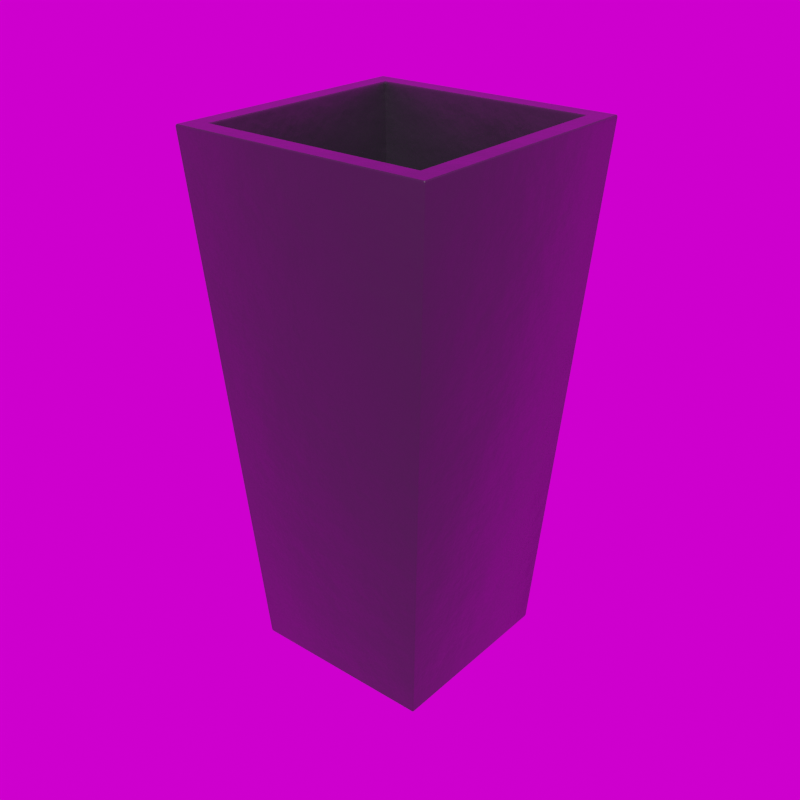 # Source: Modern_Tapered_28_.blend  (saved by Blender 5.3.7; exported with 4.5.12 LTS)
import bpy
from mathutils import Matrix  # noqa: F401  (used for matrix-valued properties, if any)

bpy.ops.wm.read_factory_settings(use_empty=True)
scene = bpy.context.scene
scene.name = 'Scene'

# ---- collections
col_library = bpy.data.collections.new('Library'); scene.collection.children.link(col_library)

# ---- images (referenced by path relative to the original .blend; pixels are not part of the script)
import os
ASSET_DIR = os.environ.get("B2B_ASSET_DIR", "")  # directory of the original .blend (textures are referenced by path, not embedded)
HERE = os.path.dirname(os.path.abspath(__file__))  # packed textures are extracted next to this script under _unpacked/

def load_image(name, relpath, width, height, colorspace="sRGB"):
    """Load a texture the original file referenced (path relative to the .blend, or extracted next to this script)."""
    p = next((c for c in (os.path.join(HERE, relpath), os.path.join(ASSET_DIR, relpath)) if relpath and os.path.exists(c)), "")
    if p:
        img = bpy.data.images.load(p, check_existing=True)
        img.name = name
    else:  # same state as the original file: an image datablock whose file is absent (Cycles renders it pink)
        img = bpy.data.images.new(name, width, height)
        img.source = "FILE"
        img.filepath = "//" + (relpath or name)
    img.colorspace_settings.name = colorspace
    return img
img_abandoned_games_room_02_1k_hdr = load_image('abandoned_games_room_02_1k.hdr', 'abandoned_games_room_02_1k.hdr', 1024, 1024, 'Linear Rec.709')

# ---- materials (node trees are filled in below, after node groups)
mat_modern_fiberstone = bpy.data.materials.new('Modern Fiberstone')
mat_modern_fiberstone.use_backface_culling_lightprobe_volume = False
mat_modern_fiberstone.diffuse_color = (0.05234, 0.05134, 0.06072, 1.0)

# ---- node groups
ng_abandoned_games_room_02 = bpy.data.node_groups.new('abandoned_games_room_02', 'ShaderNodeTree')
_s = ng_abandoned_games_room_02.interface.new_socket(name='Background', in_out='OUTPUT', socket_type='NodeSocketShader')
_s = ng_abandoned_games_room_02.interface.new_socket(name='Rotation', in_out='INPUT', socket_type='NodeSocketFloat')
_s.default_value = 17.7
_s.min_value = -1e+04
_s.max_value = 1e+04
_s = ng_abandoned_games_room_02.interface.new_socket(name='Strength', in_out='INPUT', socket_type='NodeSocketFloat')
_s.default_value = 1.0
_s.min_value = 0.0
_s.max_value = 1e+06
_N = ng_abandoned_games_room_02.nodes; _L = ng_abandoned_games_room_02.links
n0 = _N.new('ShaderNodeBackground'); n0.name = 'HDRIHandler_ShaderNodeBackground'; n0.location = (373, 84)
n1 = _N.new('ShaderNodeMapping'); n1.name = 'HDRIHandler_ShaderNodeMapping'; n1.location = (-167, 154)
n2 = _N.new('ShaderNodeTexCoord'); n2.name = 'HDRIHandler_ShaderNodeTexCoord'; n2.location = (-373, 112)
n3 = _N.new('NodeGroupOutput'); n3.name = 'Group Output'; n3.location = (563, 0)
n4 = _N.new('ShaderNodeCombineXYZ'); n4.name = 'Combine XYZ'; n4.location = (-371, -154)
n5 = _N.new('NodeGroupInput'); n5.name = 'Group Input'; n5.location = (-573, 0)
n6 = _N.new('ShaderNodeTexEnvironment'); n6.name = 'HDRIHandler_ShaderNodeTexEnvironment'; n6.location = (53, 102)
n6.image = img_abandoned_games_room_02_1k_hdr
_L.new(n0.outputs[0], n3.inputs[0])
_L.new(n2.outputs[0], n1.inputs[0])
_L.new(n1.outputs[0], n6.inputs[0])
_L.new(n6.outputs[0], n0.inputs[0])
_L.new(n4.outputs[0], n1.inputs[2])
_L.new(n5.outputs[0], n4.inputs[2])
_L.new(n5.outputs[1], n0.inputs[1])
n3.is_active_output = True
ng_auto_smooth = bpy.data.node_groups.new('Auto Smooth', 'GeometryNodeTree')
_s = ng_auto_smooth.interface.new_socket(name='Geometry', in_out='OUTPUT', socket_type='NodeSocketGeometry')
_s = ng_auto_smooth.interface.new_socket(name='Geometry', in_out='INPUT', socket_type='NodeSocketGeometry')
_s = ng_auto_smooth.interface.new_socket(name='Angle', in_out='INPUT', socket_type='NodeSocketFloat')
_s.subtype = 'ANGLE'
_s.min_value = 0.0
_s.max_value = 3.142
ng_auto_smooth.is_modifier = True
_N = ng_auto_smooth.nodes; _L = ng_auto_smooth.links
n0 = _N.new('NodeGroupOutput'); n0.name = 'Group Output'; n0.location = (480, -100)
n1 = _N.new('NodeGroupInput'); n1.name = 'Group Input'; n1.location = (-420, -300)
n2 = _N.new('NodeGroupInput'); n2.name = 'Group Input.001'; n2.location = (-60, -100)
n3 = _N.new('GeometryNodeSetShadeSmooth'); n3.name = 'Set Shade Smooth'; n3.location = (120, -100)
n3.domain = 'EDGE'
n4 = _N.new('GeometryNodeSetShadeSmooth'); n4.name = 'Set Shade Smooth.001'; n4.location = (300, -100)
n5 = _N.new('GeometryNodeInputMeshEdgeAngle'); n5.name = 'Edge Angle'; n5.location = (-420, -220)
n6 = _N.new('GeometryNodeInputEdgeSmooth'); n6.name = 'Is Edge Smooth'; n6.location = (-60, -160)
n7 = _N.new('GeometryNodeInputShadeSmooth'); n7.name = 'Is Face Smooth'; n7.location = (-240, -340)
n8 = _N.new('FunctionNodeBooleanMath'); n8.name = 'Boolean Math'; n8.location = (-60, -220)
n9 = _N.new('FunctionNodeCompare'); n9.name = 'Compare'; n9.location = (-240, -180)
n9.operation = 'LESS_EQUAL'
_L.new(n5.outputs[0], n9.inputs[0])
_L.new(n4.outputs[0], n0.inputs[0])
_L.new(n1.outputs[1], n9.inputs[1])
_L.new(n9.outputs[0], n8.inputs[0])
_L.new(n7.outputs[0], n8.inputs[1])
_L.new(n2.outputs[0], n3.inputs[0])
_L.new(n6.outputs[0], n3.inputs[1])
_L.new(n3.outputs[0], n4.inputs[0])
_L.new(n8.outputs[0], n3.inputs[2])
n0.is_active_output = True

# ---- material node trees
mat_modern_fiberstone.use_nodes = True; mat_modern_fiberstone.node_tree.nodes.clear()
_N = mat_modern_fiberstone.node_tree.nodes; _L = mat_modern_fiberstone.node_tree.links
n0 = _N.new('ShaderNodeBsdfPrincipled'); n0.name = 'Principled BSDF'; n0.location = (10, 300)
n0.distribution = 'GGX'
n0.subsurface_method = 'RANDOM_WALK_SKIN'
n0.inputs[0].default_value = (0.01688, 0.0166, 0.01922, 1.0)
n0.inputs[2].default_value = 0.3438
n0.inputs[3].default_value = 1.45
n0.inputs[13].default_value = 0.526
n0.inputs[27].default_value = (0.0, 0.0, 0.0, 1.0)
n0.inputs[28].default_value = 1.0
n1 = _N.new('ShaderNodeOutputMaterial'); n1.name = 'Material Output'; n1.location = (300, 300)
n2 = _N.new('ShaderNodeBump'); n2.name = 'Bump'; n2.location = (-190, -125)
n2.inputs[0].default_value = 0.05833
n2.inputs[1].default_value = 1.0
n2.inputs[2].default_value = 1.0
n3 = _N.new('ShaderNodeTexNoise'); n3.name = 'Noise Texture'; n3.location = (-379, -134)
n3.inputs[2].default_value = 1.33
n3.inputs[3].default_value = 13.46
n4 = _N.new('ShaderNodeTexCoord'); n4.name = 'Texture Coordinate'; n4.location = (-584, -107)
_L.new(n0.outputs[0], n1.inputs[0])
_L.new(n3.outputs[0], n2.inputs[3])
_L.new(n2.outputs[0], n0.inputs[5])
_L.new(n4.outputs[2], n3.inputs[0])
n1.is_active_output = True

# ---- world
world_abandoned_games_room_02 = bpy.data.worlds.new('abandoned_games_room_02'); scene.world = world_abandoned_games_room_02
world_abandoned_games_room_02.use_nodes = True; world_abandoned_games_room_02.node_tree.nodes.clear()
_N = world_abandoned_games_room_02.node_tree.nodes; _L = world_abandoned_games_room_02.node_tree.links
n0 = _N.new('ShaderNodeOutputWorld'); n0.name = 'World Output'; n0.location = (300, 300)
n1 = _N.new('ShaderNodeGroup'); n1.name = 'Group'; n1.location = (51, 313)
n1.node_tree = ng_abandoned_games_room_02
n1.inputs[0].default_value = 0.0
n1.inputs[1].default_value = 1.0
_L.new(n1.outputs[0], n0.inputs[0])
n0.is_active_output = True
world_abandoned_games_room_02.color = (0.05088, 0.05088, 0.05088)
world_abandoned_games_room_02.use_sun_shadow = False
world_abandoned_games_room_02.sun_shadow_jitter_overblur = 0.0

# ---- meshes
me_cube_004 = bpy.data.meshes.new('Cube.004')
me_cube_004.from_pydata([(-0.09696, -0.09696, 0.04974), (-0.09696, 0.09696, 0.04974), (0.09696, -0.09696, 0.04974), (0.09696, 0.09696, 0.04974), (-0.1262, -0.1262, 0.00316), (-0.1264, -0.1282, 0.006704), (-0.1282, -0.1264, 0.006704), (-0.1262, -0.1275, 0.004198), (-0.1273, -0.1273, 0.004658), (-0.1277, -0.1277, 0.006704), (-0.1275, -0.1262, 0.004198), (-0.1757, -0.1776, 0.7108), (-0.176, -0.176, 0.7144), (-0.1776, -0.1757, 0.7108), (-0.1759, -0.1772, 0.7133), (-0.1769, -0.1769, 0.7129), (-0.1772, -0.1759, 0.7133), (-0.177, -0.177, 0.7108), (-0.1262, 0.1262, 0.00316), (-0.1282, 0.1264, 0.006704), (-0.1264, 0.1282, 0.006704), (-0.1275, 0.1262, 0.004198), (-0.1273, 0.1273, 0.004658), (-0.1277, 0.1277, 0.006704), (-0.1262, 0.1275, 0.004198), (-0.176, 0.176, 0.7144), (-0.1757, 0.1776, 0.7108), (-0.1776, 0.1757, 0.7108), (-0.1759, 0.1772, 0.7133), (-0.1769, 0.1769, 0.7128), (-0.177, 0.177, 0.7106), (-0.1772, 0.1759, 0.7133), (0.1262, -0.1262, 0.00316), (0.1282, -0.1264, 0.006704), (0.1264, -0.1282, 0.006704), (0.1275, -0.1262, 0.004198), (0.1273, -0.1273, 0.004658), (0.1277, -0.1277, 0.006704), (0.1262, -0.1275, 0.004198), (0.176, -0.176, 0.7144), (0.1757, -0.1776, 0.7108), (0.1776, -0.1757, 0.7108), (0.1759, -0.1772, 0.7133), (0.1769, -0.1769, 0.7128), (0.177, -0.177, 0.7106), (0.1772, -0.1759, 0.7133), (0.1262, 0.1262, 0.00316), (0.1264, 0.1282, 0.006704), (0.1282, 0.1264, 0.006704), (0.1262, 0.1275, 0.004198), (0.1273, 0.1273, 0.004658), (0.1277, 0.1277, 0.006704), (0.1275, 0.1262, 0.004198), (0.176, 0.176, 0.7144), (0.1776, 0.1757, 0.7108), (0.1757, 0.1776, 0.7108), (0.1772, 0.1759, 0.7133), (0.1769, 0.1769, 0.7128), (0.177, 0.177, 0.7106), (0.1759, 0.1772, 0.7133), (-0.1516, -0.1516, 0.7144), (-0.1496, -0.1496, 0.7108), (-0.1503, -0.1503, 0.7133), (-0.1496, 0.1496, 0.7108), (-0.1516, 0.1516, 0.7144), (-0.1503, 0.1503, 0.7133), (0.1496, -0.1496, 0.7108), (0.1516, -0.1516, 0.7144), (0.1503, -0.1503, 0.7133), (0.1496, 0.1496, 0.7108), (0.1516, 0.1516, 0.7144), (0.1503, 0.1503, 0.7133)], [], [(34, 40, 11, 5), (53, 25, 64, 70), (39, 53, 70, 67), (25, 12, 60, 64), (6, 13, 27, 19), (63, 61, 0, 1), (12, 39, 67, 60), (20, 26, 55, 47), (48, 54, 41, 33), (61, 66, 2, 0), (69, 63, 1, 3), (66, 69, 3, 2), (4, 7, 8, 10), (5, 9, 8, 7), (6, 10, 8, 9), (11, 14, 15, 17), (12, 16, 15, 14), (13, 17, 15, 16), (18, 21, 22, 24), (19, 23, 22, 21), (20, 24, 22, 23), (25, 28, 29, 31), (26, 30, 29, 28), (27, 31, 29, 30), (32, 35, 36, 38), (33, 37, 36, 35), (34, 38, 36, 37), (39, 42, 43, 45), (40, 44, 43, 42), (41, 45, 43, 44), (46, 49, 50, 52), (47, 51, 50, 49), (48, 52, 50, 51), (53, 56, 57, 59), (54, 58, 57, 56), (55, 59, 57, 58), (18, 4, 10, 21), (21, 10, 6, 19), (5, 11, 17, 9), (9, 17, 13, 6), (12, 25, 31, 16), (16, 31, 27, 13), (26, 20, 23, 30), (30, 23, 19, 27), (46, 18, 24, 49), (49, 24, 20, 47), (25, 53, 59, 28), (28, 59, 55, 26), (54, 48, 51, 58), (58, 51, 47, 55), (32, 46, 52, 35), (35, 52, 48, 33), (53, 39, 45, 56), (56, 45, 41, 54), (40, 34, 37, 44), (44, 37, 33, 41), (4, 32, 38, 7), (7, 38, 34, 5), (39, 12, 14, 42), (42, 14, 11, 40), (61, 63, 65, 62), (62, 65, 64, 60), (63, 69, 71, 65), (65, 71, 70, 64), (69, 66, 68, 71), (71, 68, 67, 70), (66, 61, 62, 68), (68, 62, 60, 67), (18, 46, 32, 4)])
me_cube_004.polygons.foreach_set('use_smooth', [True] * 69)
_uv = me_cube_004.uv_layers.new(name='UVMap')
_uv.uv.foreach_set('vector', [0.3829, 0.001473, 0.4116, 0.4123, 0.2069, 0.4123, 0.2357, 0.001473, 0.9993, 0.6195, 0.7943, 0.6195, 0.8085, 0.6053, 0.9851, 0.6053, 0.9993, 0.4144, 0.9993, 0.6195, 0.9851, 0.6053, 0.9851, 0.4286, 0.7943, 0.6195, 0.7943, 0.4144, 0.8085, 0.4286, 0.8085, 0.6053, 0.1767, 0.001473, 0.2054, 0.4123, 0.000736, 0.4123, 0.02947, 0.001473, 0.4439, 0.4152, 0.6181, 0.4152, 0.5875, 0.7989, 0.4746, 0.7989, 0.7943, 0.4144, 0.9993, 0.4144, 0.9851, 0.4286, 0.8085, 0.4286, 0.7952, 0.001473, 0.824, 0.4123, 0.6193, 0.4123, 0.648, 0.001473, 0.5891, 0.001473, 0.6178, 0.4123, 0.4131, 0.4123, 0.4419, 0.001473, 0.619, 0.4152, 0.7932, 0.4152, 0.7625, 0.7989, 0.6496, 0.7989, 0.0004215, 0.4152, 0.1746, 0.4152, 0.144, 0.7989, 0.0311, 0.7989, 0.2066, 0.4152, 0.3808, 0.4152, 0.3501, 0.7989, 0.2372, 0.7989, 0.9413, 0.7679, 0.9421, 0.7679, 0.942, 0.7685, 0.9414, 0.7687, 0.2357, 0.001473, 0.2349, 0.001462, 0.2352, 0.0002634, 0.2358, 0.0, 0.1767, 0.001473, 0.1766, 0.0, 0.1772, 0.0002634, 0.1774, 0.001462, 0.2069, 0.4123, 0.2068, 0.4138, 0.2062, 0.4135, 0.2062, 0.4123, 0.7943, 0.4144, 0.7936, 0.4145, 0.7938, 0.4139, 0.7943, 0.4138, 0.2054, 0.4123, 0.2062, 0.4123, 0.2061, 0.4135, 0.2055, 0.4138, 0.7944, 0.7679, 0.7943, 0.7687, 0.7937, 0.7685, 0.7936, 0.7679, 0.02947, 0.001473, 0.02873, 0.001462, 0.02894, 0.0002634, 0.02957, 4.75e-08, 0.7952, 0.001473, 0.7951, 1.397e-08, 0.7958, 0.0002634, 0.796, 0.001462, 0.7943, 0.6195, 0.7944, 0.6202, 0.7938, 0.62, 0.7936, 0.6194, 0.824, 0.4123, 0.8247, 0.4122, 0.8247, 0.4135, 0.8241, 0.4138, 0.000736, 0.4123, 0.0006584, 0.4138, 5.044e-05, 0.4135, 0.0, 0.4122, 0.9413, 0.6209, 0.9414, 0.6202, 0.942, 0.6203, 0.9421, 0.6209, 0.4419, 0.001473, 0.4411, 0.001462, 0.4413, 0.0002634, 0.4419, 0.0, 0.3829, 0.001473, 0.3828, 3.818e-08, 0.3834, 0.0002634, 0.3836, 0.001462, 0.9993, 0.4144, 0.9992, 0.4138, 0.9998, 0.4139, 1.0, 0.4145, 0.4116, 0.4123, 0.4124, 0.4122, 0.4123, 0.4135, 0.4117, 0.4138, 0.4131, 0.4123, 0.413, 0.4138, 0.4124, 0.4135, 0.4124, 0.4122, 0.7944, 0.6209, 0.7936, 0.6209, 0.7937, 0.6203, 0.7943, 0.6202, 0.648, 0.001473, 0.6473, 0.001462, 0.6475, 0.0002634, 0.6481, 0.0, 0.5891, 0.001473, 0.589, 1.397e-08, 0.5896, 0.0002634, 0.5898, 0.001462, 0.9993, 0.6195, 1.0, 0.6194, 0.9998, 0.62, 0.9992, 0.6202, 0.6178, 0.4123, 0.6185, 0.4122, 0.6185, 0.4135, 0.6179, 0.4138, 0.6193, 0.4123, 0.6192, 0.4138, 0.6186, 0.4135, 0.6185, 0.4122, 0.7944, 0.7679, 0.9413, 0.7679, 0.9414, 0.7687, 0.7943, 0.7687, 0.02957, 4.75e-08, 0.1766, 0.0, 0.1767, 0.001473, 0.02947, 0.001473, 0.2357, 0.001473, 0.2069, 0.4123, 0.2062, 0.4123, 0.2349, 0.001462, 0.1774, 0.001462, 0.2062, 0.4123, 0.2054, 0.4123, 0.1767, 0.001473, 0.7943, 0.4144, 0.7943, 0.6195, 0.7936, 0.6194, 0.7936, 0.4145, 0.2055, 0.4138, 0.0006584, 0.4138, 0.000736, 0.4123, 0.2054, 0.4123, 0.824, 0.4123, 0.7952, 0.001473, 0.796, 0.001462, 0.8247, 0.4122, 0.0, 0.4122, 0.02873, 0.001462, 0.02947, 0.001473, 0.000736, 0.4123, 0.7944, 0.6209, 0.7944, 0.7679, 0.7936, 0.7679, 0.7936, 0.6209, 0.6481, 0.0, 0.7951, 1.397e-08, 0.7952, 0.001473, 0.648, 0.001473, 0.7943, 0.6195, 0.9993, 0.6195, 0.9992, 0.6202, 0.7944, 0.6202, 0.8241, 0.4138, 0.6192, 0.4138, 0.6193, 0.4123, 0.824, 0.4123, 0.6178, 0.4123, 0.5891, 0.001473, 0.5898, 0.001462, 0.6185, 0.4122, 0.6185, 0.4122, 0.6473, 0.001462, 0.648, 0.001473, 0.6193, 0.4123, 0.9413, 0.6209, 0.7944, 0.6209, 0.7943, 0.6202, 0.9414, 0.6202, 0.4419, 0.0, 0.589, 1.397e-08, 0.5891, 0.001473, 0.4419, 0.001473, 0.9993, 0.6195, 0.9993, 0.4144, 1.0, 0.4145, 1.0, 0.6194, 0.6179, 0.4138, 0.413, 0.4138, 0.4131, 0.4123, 0.6178, 0.4123, 0.4116, 0.4123, 0.3829, 0.001473, 0.3836, 0.001462, 0.4124, 0.4122, 0.4124, 0.4122, 0.4411, 0.001462, 0.4419, 0.001473, 0.4131, 0.4123, 0.9413, 0.7679, 0.9413, 0.6209, 0.9421, 0.6209, 0.9421, 0.7679, 0.2358, 0.0, 0.3828, 3.818e-08, 0.3829, 0.001473, 0.2357, 0.001473, 0.9993, 0.4144, 0.7943, 0.4144, 0.7943, 0.4138, 0.9992, 0.4138, 0.4117, 0.4138, 0.2068, 0.4138, 0.2069, 0.4123, 0.4116, 0.4123, 0.6181, 0.4152, 0.4439, 0.4152, 0.4435, 0.4138, 0.6185, 0.4138, 0.8093, 0.4294, 0.8093, 0.6045, 0.8085, 0.6053, 0.8085, 0.4286, 0.1746, 0.4152, 0.0004215, 0.4152, 0.0, 0.4138, 0.175, 0.4138, 0.8093, 0.6045, 0.9843, 0.6045, 0.9851, 0.6053, 0.8085, 0.6053, 0.3808, 0.4152, 0.2066, 0.4152, 0.2062, 0.4138, 0.3812, 0.4138, 0.9843, 0.6045, 0.9843, 0.4294, 0.9851, 0.4286, 0.9851, 0.6053, 0.7932, 0.4152, 0.619, 0.4152, 0.6185, 0.4138, 0.7936, 0.4138, 0.9843, 0.4294, 0.8093, 0.4294, 0.8085, 0.4286, 0.9851, 0.4286, 0.7944, 0.7679, 0.7944, 0.6209, 0.9413, 0.6209, 0.9413, 0.7679])
me_cube_004.materials.append(mat_modern_fiberstone)
me_cube_004.update()

# ---- objects
ob_modern_tapered_28 = bpy.data.objects.new('Modern Tapered 28"', me_cube_004)

# ---- transforms, parenting, visibility, modifiers, constraints
ob_modern_tapered_28.location = (5.156, -0.04147, 0.0)
ob_modern_tapered_28.rotation_euler = (0.0, -0.0, 3.142)
_m = ob_modern_tapered_28.modifiers.new('Auto Smooth', 'NODES')
_m.node_group = ng_auto_smooth
_gi = [s.identifier for s in ng_auto_smooth.interface.items_tree if s.item_type == 'SOCKET' and s.in_out == 'INPUT']
_m[_gi[1]] = 0.5236  # Angle

# ---- collection membership
col_library.objects.link(ob_modern_tapered_28)

# ---- scene / render settings (as saved in the file)
scene.frame_start = 1; scene.frame_end = 250; scene.frame_set(1)
scene.render.engine = 'CYCLES'
scene.render.resolution_x = 1080
scene.render.film_transparent = True
scene.render.bake_bias = 0.0
scene.render.bake_samples = 0
scene.cycles.samples = 1000
scene.cycles.sampling_pattern = 'TABULATED_SOBOL'
scene.cycles.adaptive_threshold = 0.05
scene.cycles.use_light_tree = False
scene.eevee.fast_gi_thickness_near = 0.1
scene.eevee.fast_gi_thickness_far = 0.0
scene.view_settings.view_transform = 'Filmic'
bpy.context.view_layer.update()

# ---- added for rendering (the .blend has no active camera and no usable light): camera, sun
cam_auto = bpy.data.cameras.new('AutoCamera')
cam_auto.lens = 50.0
cam_auto.sensor_width = 36.0
cam_auto.clip_end = 1000.0
ob_auto_camera = bpy.data.objects.new('AutoCamera', cam_auto)
scene.collection.objects.link(ob_auto_camera)
ob_auto_camera.location = (5.96139, -1.00811, 1.00318)
ob_auto_camera.rotation_euler = (1.09748, -7.21219e-08, 0.694738)
scene.camera = ob_auto_camera
light_auto_sun = bpy.data.lights.new('AutoSun', 'SUN')
light_auto_sun.energy = 3.0
light_auto_sun.angle = 0.0523599
ob_auto_sun = bpy.data.objects.new('AutoSun', light_auto_sun)
scene.collection.objects.link(ob_auto_sun)
ob_auto_sun.rotation_euler = (0.872665, 0.174533, 0.523599)
bpy.context.view_layer.update()
